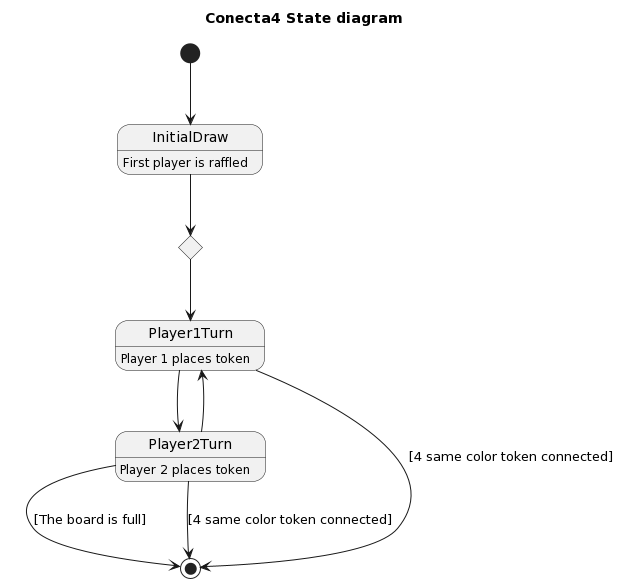

The diagram above was rendered by PlantUML. Its source (embedded in the PNG):
@startuml
title Conecta4 State diagram

state InitialDraw : First player is raffled
state Draw <<choice>>
state Player1Turn : Player 1 places token
state Player2Turn : Player 2 places token
' state Victory
' state Tie

[*] --> InitialDraw
InitialDraw --> Draw
Draw --> Player1Turn 

Player1Turn --> Player2Turn
Player2Turn --> Player1Turn

Player2Turn --> [*] : [The board is full]


Player1Turn --> [*] : [4 same color token connected]
Player2Turn --> [*] : [4 same color token connected]

' Victoria --> [*]
' Empate --> [*]
@enduml